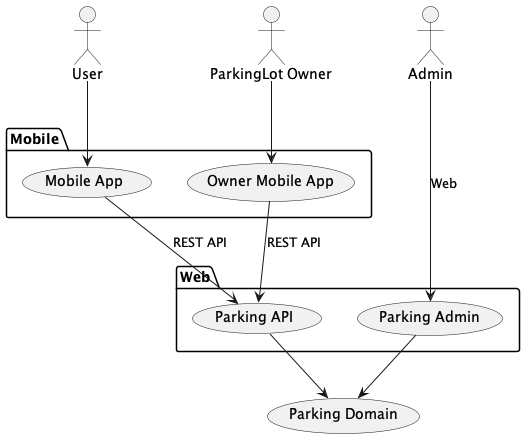

The diagram above was rendered by PlantUML. Its source (embedded in the PNG):
@startuml
'https://plantuml.com/use-case-diagram

:User: as User
:ParkingLot Owner: as ParkingLotOwner

package Mobile {
  usecase "Mobile App" as UserMobileApp
  usecase "Owner Mobile App" as OwnerMobileApp
}

package Web {
  usecase "Parking API" as ParkingAPI
  usecase "Parking Admin" as ParkingAdmin
}

User --> UserMobileApp
ParkingLotOwner --> OwnerMobileApp

UserMobileApp --> ParkingAPI: REST API
OwnerMobileApp --> ParkingAPI: REST API

Admin ---> ParkingAdmin: Web
ParkingAdmin --> (Parking Domain)

ParkingAPI --> (Parking Domain)
@enduml